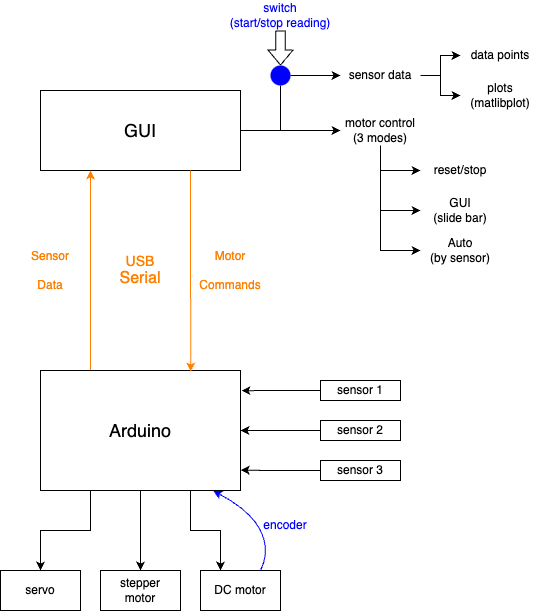

The diagram above was exported from draw.io. Its source (the exported page's mxGraphModel, read from the mxfile embedded in the PNG):
<mxGraphModel dx="977" dy="619" grid="1" gridSize="10" guides="1" tooltips="1" connect="1" arrows="1" fold="1" page="1" pageScale="1" pageWidth="850" pageHeight="1100" math="0" shadow="0">
  <root>
    <mxCell id="0" />
    <mxCell id="1" parent="0" />
    <mxCell id="xbVtsT6UpSTS4uU5cDq4-10" style="edgeStyle=orthogonalEdgeStyle;rounded=0;orthogonalLoop=1;jettySize=auto;html=1;exitX=1;exitY=0.5;exitDx=0;exitDy=0;" edge="1" parent="1" source="xbVtsT6UpSTS4uU5cDq4-1" target="xbVtsT6UpSTS4uU5cDq4-9">
      <mxGeometry relative="1" as="geometry" />
    </mxCell>
    <mxCell id="xbVtsT6UpSTS4uU5cDq4-1" value="&lt;font style=&quot;font-size: 18px;&quot;&gt;GUI&lt;/font&gt;" style="rounded=0;whiteSpace=wrap;html=1;" vertex="1" parent="1">
      <mxGeometry x="160" y="200" width="200" height="80" as="geometry" />
    </mxCell>
    <mxCell id="xbVtsT6UpSTS4uU5cDq4-4" style="edgeStyle=orthogonalEdgeStyle;rounded=0;orthogonalLoop=1;jettySize=auto;html=1;exitX=0.25;exitY=0;exitDx=0;exitDy=0;entryX=0.25;entryY=1;entryDx=0;entryDy=0;fontColor=#FF8000;strokeColor=#FF8000;" edge="1" parent="1" source="xbVtsT6UpSTS4uU5cDq4-2" target="xbVtsT6UpSTS4uU5cDq4-1">
      <mxGeometry relative="1" as="geometry" />
    </mxCell>
    <mxCell id="xbVtsT6UpSTS4uU5cDq4-46" style="edgeStyle=orthogonalEdgeStyle;rounded=0;orthogonalLoop=1;jettySize=auto;html=1;exitX=0.25;exitY=1;exitDx=0;exitDy=0;entryX=0.5;entryY=0;entryDx=0;entryDy=0;" edge="1" parent="1" source="xbVtsT6UpSTS4uU5cDq4-2" target="xbVtsT6UpSTS4uU5cDq4-43">
      <mxGeometry relative="1" as="geometry" />
    </mxCell>
    <mxCell id="xbVtsT6UpSTS4uU5cDq4-47" style="edgeStyle=orthogonalEdgeStyle;rounded=0;orthogonalLoop=1;jettySize=auto;html=1;exitX=0.5;exitY=1;exitDx=0;exitDy=0;entryX=0.5;entryY=0;entryDx=0;entryDy=0;" edge="1" parent="1" source="xbVtsT6UpSTS4uU5cDq4-2" target="xbVtsT6UpSTS4uU5cDq4-44">
      <mxGeometry relative="1" as="geometry" />
    </mxCell>
    <mxCell id="xbVtsT6UpSTS4uU5cDq4-49" style="edgeStyle=orthogonalEdgeStyle;rounded=0;orthogonalLoop=1;jettySize=auto;html=1;exitX=0.75;exitY=1;exitDx=0;exitDy=0;entryX=0.25;entryY=0;entryDx=0;entryDy=0;" edge="1" parent="1" source="xbVtsT6UpSTS4uU5cDq4-2" target="xbVtsT6UpSTS4uU5cDq4-45">
      <mxGeometry relative="1" as="geometry">
        <Array as="points">
          <mxPoint x="310" y="640" />
          <mxPoint x="340" y="640" />
        </Array>
      </mxGeometry>
    </mxCell>
    <mxCell id="xbVtsT6UpSTS4uU5cDq4-2" value="&lt;font style=&quot;font-size: 18px;&quot;&gt;Arduino&lt;/font&gt;" style="rounded=0;whiteSpace=wrap;html=1;" vertex="1" parent="1">
      <mxGeometry x="160" y="480" width="200" height="120" as="geometry" />
    </mxCell>
    <mxCell id="xbVtsT6UpSTS4uU5cDq4-3" value="" style="endArrow=classic;html=1;rounded=0;exitX=0.25;exitY=1;exitDx=0;exitDy=0;entryX=0.801;entryY=0.009;entryDx=0;entryDy=0;fontColor=#FF8000;strokeColor=#FF8000;entryPerimeter=0;" edge="1" parent="1">
      <mxGeometry width="50" height="50" relative="1" as="geometry">
        <mxPoint x="310" y="280" as="sourcePoint" />
        <mxPoint x="310.20000000000005" y="481.08000000000015" as="targetPoint" />
      </mxGeometry>
    </mxCell>
    <mxCell id="xbVtsT6UpSTS4uU5cDq4-5" value="Sensor&lt;div&gt;&lt;br&gt;&lt;/div&gt;&lt;div&gt;Data&lt;/div&gt;" style="text;html=1;align=center;verticalAlign=middle;whiteSpace=wrap;rounded=0;fontColor=#FF8000;" vertex="1" parent="1">
      <mxGeometry x="140" y="360" width="60" height="40" as="geometry" />
    </mxCell>
    <mxCell id="xbVtsT6UpSTS4uU5cDq4-6" value="&lt;div&gt;Motor&lt;/div&gt;&lt;div&gt;&lt;br&gt;&lt;/div&gt;&lt;div&gt;Commands&lt;/div&gt;" style="text;html=1;align=center;verticalAlign=middle;whiteSpace=wrap;rounded=0;fontColor=#FF8000;" vertex="1" parent="1">
      <mxGeometry x="320" y="360" width="60" height="40" as="geometry" />
    </mxCell>
    <mxCell id="xbVtsT6UpSTS4uU5cDq4-7" value="&lt;div&gt;&lt;font style=&quot;font-size: 14px;&quot;&gt;USB&lt;/font&gt;&lt;/div&gt;&lt;div&gt;&lt;font size=&quot;3&quot;&gt;Serial&lt;/font&gt;&lt;/div&gt;" style="text;html=1;align=center;verticalAlign=middle;whiteSpace=wrap;rounded=0;fontColor=#FF8000;" vertex="1" parent="1">
      <mxGeometry x="230" y="360" width="60" height="40" as="geometry" />
    </mxCell>
    <mxCell id="xbVtsT6UpSTS4uU5cDq4-25" style="edgeStyle=orthogonalEdgeStyle;rounded=0;orthogonalLoop=1;jettySize=auto;html=1;exitX=1;exitY=0.5;exitDx=0;exitDy=0;entryX=0;entryY=0.5;entryDx=0;entryDy=0;" edge="1" parent="1" source="xbVtsT6UpSTS4uU5cDq4-8" target="xbVtsT6UpSTS4uU5cDq4-23">
      <mxGeometry relative="1" as="geometry" />
    </mxCell>
    <mxCell id="xbVtsT6UpSTS4uU5cDq4-26" style="edgeStyle=orthogonalEdgeStyle;rounded=0;orthogonalLoop=1;jettySize=auto;html=1;exitX=1;exitY=0.5;exitDx=0;exitDy=0;entryX=0;entryY=0.5;entryDx=0;entryDy=0;" edge="1" parent="1" source="xbVtsT6UpSTS4uU5cDq4-8" target="xbVtsT6UpSTS4uU5cDq4-24">
      <mxGeometry relative="1" as="geometry" />
    </mxCell>
    <mxCell id="xbVtsT6UpSTS4uU5cDq4-8" value="sensor data" style="text;html=1;align=center;verticalAlign=middle;whiteSpace=wrap;rounded=0;" vertex="1" parent="1">
      <mxGeometry x="460" y="170" width="80" height="30" as="geometry" />
    </mxCell>
    <mxCell id="xbVtsT6UpSTS4uU5cDq4-30" style="edgeStyle=orthogonalEdgeStyle;rounded=0;orthogonalLoop=1;jettySize=auto;html=1;exitX=0.5;exitY=1;exitDx=0;exitDy=0;entryX=0;entryY=0.5;entryDx=0;entryDy=0;" edge="1" parent="1" source="xbVtsT6UpSTS4uU5cDq4-9" target="xbVtsT6UpSTS4uU5cDq4-27">
      <mxGeometry relative="1" as="geometry" />
    </mxCell>
    <mxCell id="xbVtsT6UpSTS4uU5cDq4-31" style="edgeStyle=orthogonalEdgeStyle;rounded=0;orthogonalLoop=1;jettySize=auto;html=1;exitX=0.5;exitY=1;exitDx=0;exitDy=0;entryX=0;entryY=0.5;entryDx=0;entryDy=0;" edge="1" parent="1" source="xbVtsT6UpSTS4uU5cDq4-9" target="xbVtsT6UpSTS4uU5cDq4-28">
      <mxGeometry relative="1" as="geometry" />
    </mxCell>
    <mxCell id="xbVtsT6UpSTS4uU5cDq4-32" style="edgeStyle=orthogonalEdgeStyle;rounded=0;orthogonalLoop=1;jettySize=auto;html=1;exitX=0.5;exitY=1;exitDx=0;exitDy=0;entryX=0;entryY=0.5;entryDx=0;entryDy=0;" edge="1" parent="1" source="xbVtsT6UpSTS4uU5cDq4-9" target="xbVtsT6UpSTS4uU5cDq4-29">
      <mxGeometry relative="1" as="geometry" />
    </mxCell>
    <mxCell id="xbVtsT6UpSTS4uU5cDq4-9" value="motor control&lt;div&gt;(3 modes)&lt;/div&gt;" style="text;html=1;align=center;verticalAlign=middle;whiteSpace=wrap;rounded=0;" vertex="1" parent="1">
      <mxGeometry x="460" y="225" width="80" height="30" as="geometry" />
    </mxCell>
    <mxCell id="xbVtsT6UpSTS4uU5cDq4-18" style="edgeStyle=orthogonalEdgeStyle;rounded=0;orthogonalLoop=1;jettySize=auto;html=1;exitX=1;exitY=0.5;exitDx=0;exitDy=0;entryX=0;entryY=0.5;entryDx=0;entryDy=0;" edge="1" parent="1" source="xbVtsT6UpSTS4uU5cDq4-12" target="xbVtsT6UpSTS4uU5cDq4-8">
      <mxGeometry relative="1" as="geometry" />
    </mxCell>
    <mxCell id="xbVtsT6UpSTS4uU5cDq4-12" value="" style="ellipse;whiteSpace=wrap;html=1;aspect=fixed;strokeColor=none;fillColor=#0000FF;" vertex="1" parent="1">
      <mxGeometry x="390" y="175" width="20" height="20" as="geometry" />
    </mxCell>
    <mxCell id="xbVtsT6UpSTS4uU5cDq4-20" value="" style="endArrow=none;html=1;rounded=0;entryX=0.5;entryY=1;entryDx=0;entryDy=0;" edge="1" parent="1" target="xbVtsT6UpSTS4uU5cDq4-12">
      <mxGeometry width="50" height="50" relative="1" as="geometry">
        <mxPoint x="400" y="240" as="sourcePoint" />
        <mxPoint x="520" y="300" as="targetPoint" />
      </mxGeometry>
    </mxCell>
    <mxCell id="xbVtsT6UpSTS4uU5cDq4-22" value="" style="edgeStyle=orthogonalEdgeStyle;rounded=0;orthogonalLoop=1;jettySize=auto;html=1;shape=flexArrow;width=9.56521739130435;endSize=4.6347826086956525;endWidth=14.29111531190926;" edge="1" parent="1" source="xbVtsT6UpSTS4uU5cDq4-21" target="xbVtsT6UpSTS4uU5cDq4-12">
      <mxGeometry relative="1" as="geometry" />
    </mxCell>
    <mxCell id="xbVtsT6UpSTS4uU5cDq4-21" value="switch&lt;div&gt;(start/stop reading)&lt;/div&gt;" style="text;html=1;align=center;verticalAlign=middle;whiteSpace=wrap;rounded=0;fontColor=#0000FF;" vertex="1" parent="1">
      <mxGeometry x="340" y="110" width="120" height="30" as="geometry" />
    </mxCell>
    <mxCell id="xbVtsT6UpSTS4uU5cDq4-23" value="data points" style="text;html=1;align=center;verticalAlign=middle;whiteSpace=wrap;rounded=0;" vertex="1" parent="1">
      <mxGeometry x="580" y="145" width="80" height="40" as="geometry" />
    </mxCell>
    <mxCell id="xbVtsT6UpSTS4uU5cDq4-24" value="plots&lt;br&gt;(matlibplot)" style="text;html=1;align=center;verticalAlign=middle;whiteSpace=wrap;rounded=0;" vertex="1" parent="1">
      <mxGeometry x="580" y="185" width="80" height="40" as="geometry" />
    </mxCell>
    <mxCell id="xbVtsT6UpSTS4uU5cDq4-27" value="reset/stop" style="text;html=1;align=center;verticalAlign=middle;whiteSpace=wrap;rounded=0;" vertex="1" parent="1">
      <mxGeometry x="540" y="260" width="80" height="40" as="geometry" />
    </mxCell>
    <mxCell id="xbVtsT6UpSTS4uU5cDq4-28" value="GUI&lt;div&gt;(slide bar)&lt;/div&gt;" style="text;html=1;align=center;verticalAlign=middle;whiteSpace=wrap;rounded=0;" vertex="1" parent="1">
      <mxGeometry x="540" y="300" width="80" height="40" as="geometry" />
    </mxCell>
    <mxCell id="xbVtsT6UpSTS4uU5cDq4-29" value="Auto&lt;br&gt;(by sensor)" style="text;html=1;align=center;verticalAlign=middle;whiteSpace=wrap;rounded=0;" vertex="1" parent="1">
      <mxGeometry x="540" y="340" width="80" height="40" as="geometry" />
    </mxCell>
    <mxCell id="xbVtsT6UpSTS4uU5cDq4-38" value="" style="edgeStyle=orthogonalEdgeStyle;rounded=0;orthogonalLoop=1;jettySize=auto;html=1;entryX=1.005;entryY=0.168;entryDx=0;entryDy=0;entryPerimeter=0;" edge="1" parent="1" source="xbVtsT6UpSTS4uU5cDq4-33" target="xbVtsT6UpSTS4uU5cDq4-2">
      <mxGeometry relative="1" as="geometry" />
    </mxCell>
    <mxCell id="xbVtsT6UpSTS4uU5cDq4-33" value="sensor 1" style="text;html=1;align=center;verticalAlign=middle;whiteSpace=wrap;rounded=0;strokeColor=default;" vertex="1" parent="1">
      <mxGeometry x="440" y="490" width="80" height="20" as="geometry" />
    </mxCell>
    <mxCell id="xbVtsT6UpSTS4uU5cDq4-39" style="edgeStyle=orthogonalEdgeStyle;rounded=0;orthogonalLoop=1;jettySize=auto;html=1;exitX=0;exitY=0.5;exitDx=0;exitDy=0;entryX=1;entryY=0.5;entryDx=0;entryDy=0;" edge="1" parent="1" source="xbVtsT6UpSTS4uU5cDq4-36" target="xbVtsT6UpSTS4uU5cDq4-2">
      <mxGeometry relative="1" as="geometry" />
    </mxCell>
    <mxCell id="xbVtsT6UpSTS4uU5cDq4-36" value="sensor 2" style="text;html=1;align=center;verticalAlign=middle;whiteSpace=wrap;rounded=0;strokeColor=default;" vertex="1" parent="1">
      <mxGeometry x="440" y="530" width="80" height="20" as="geometry" />
    </mxCell>
    <mxCell id="xbVtsT6UpSTS4uU5cDq4-37" value="sensor 3" style="text;html=1;align=center;verticalAlign=middle;whiteSpace=wrap;rounded=0;strokeColor=default;" vertex="1" parent="1">
      <mxGeometry x="440" y="570" width="80" height="20" as="geometry" />
    </mxCell>
    <mxCell id="xbVtsT6UpSTS4uU5cDq4-42" style="edgeStyle=orthogonalEdgeStyle;rounded=0;orthogonalLoop=1;jettySize=auto;html=1;exitX=0;exitY=0.5;exitDx=0;exitDy=0;entryX=1.001;entryY=0.831;entryDx=0;entryDy=0;entryPerimeter=0;" edge="1" parent="1" source="xbVtsT6UpSTS4uU5cDq4-37" target="xbVtsT6UpSTS4uU5cDq4-2">
      <mxGeometry relative="1" as="geometry" />
    </mxCell>
    <mxCell id="xbVtsT6UpSTS4uU5cDq4-43" value="servo" style="text;html=1;align=center;verticalAlign=middle;whiteSpace=wrap;rounded=0;strokeColor=default;" vertex="1" parent="1">
      <mxGeometry x="120" y="680" width="80" height="40" as="geometry" />
    </mxCell>
    <mxCell id="xbVtsT6UpSTS4uU5cDq4-44" value="stepper&lt;div&gt;motor&lt;/div&gt;" style="text;html=1;align=center;verticalAlign=middle;whiteSpace=wrap;rounded=0;strokeColor=default;" vertex="1" parent="1">
      <mxGeometry x="220" y="680" width="80" height="40" as="geometry" />
    </mxCell>
    <mxCell id="xbVtsT6UpSTS4uU5cDq4-45" value="DC motor" style="text;html=1;align=center;verticalAlign=middle;whiteSpace=wrap;rounded=0;strokeColor=default;" vertex="1" parent="1">
      <mxGeometry x="320" y="680" width="80" height="40" as="geometry" />
    </mxCell>
    <mxCell id="xbVtsT6UpSTS4uU5cDq4-50" value="" style="curved=1;endArrow=classic;html=1;rounded=0;entryX=0.864;entryY=1.003;entryDx=0;entryDy=0;entryPerimeter=0;strokeColor=#0000FF;" edge="1" parent="1" target="xbVtsT6UpSTS4uU5cDq4-2">
      <mxGeometry width="50" height="50" relative="1" as="geometry">
        <mxPoint x="380" y="680" as="sourcePoint" />
        <mxPoint x="430" y="630" as="targetPoint" />
        <Array as="points">
          <mxPoint x="390" y="660" />
          <mxPoint x="370" y="620" />
        </Array>
      </mxGeometry>
    </mxCell>
    <mxCell id="xbVtsT6UpSTS4uU5cDq4-54" value="encoder" style="text;html=1;align=center;verticalAlign=middle;whiteSpace=wrap;rounded=0;fontColor=#0000FF;" vertex="1" parent="1">
      <mxGeometry x="380" y="620" width="50" height="30" as="geometry" />
    </mxCell>
  </root>
</mxGraphModel>